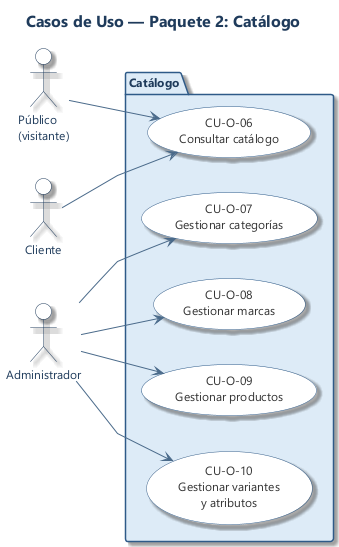

The diagram above was rendered by PlantUML. Its source (embedded in the PNG):
@startuml uc_02_catalogo
title Casos de Uso — Paquete 2: Catálogo

left to right direction
skinparam backgroundColor #FFFFFF
skinparam shadowing true
skinparam linetype polyline
skinparam defaultFontName "Segoe UI"
skinparam defaultFontSize 12
skinparam titleFontSize 16
skinparam titleFontColor #1F3B5B
skinparam packageStyle folder
skinparam packageBorderColor #2E5A88
skinparam packageFontColor #1F3B5B
skinparam packageFontStyle bold
skinparam actorBackgroundColor #FFFFFF
skinparam actorBorderColor #1F3B5B
skinparam actorFontColor #1F3B5B
skinparam usecaseBackgroundColor #FFFFFF
skinparam usecaseBorderColor #2E5A88
skinparam usecaseFontColor #333333
skinparam arrowColor #4A6A8A

actor "Público\n(visitante)" as publico
actor "Cliente" as cliente
actor "Administrador" as admin

package "Catálogo" #DDEBF7 {
  usecase "CU-O-06\nConsultar catálogo" as UC06
  usecase "CU-O-07\nGestionar categorías" as UC07
  usecase "CU-O-08\nGestionar marcas" as UC08
  usecase "CU-O-09\nGestionar productos" as UC09
  usecase "CU-O-10\nGestionar variantes\ny atributos" as UC10
}

publico --> UC06
cliente --> UC06

admin --> UC07
admin --> UC08
admin --> UC09
admin --> UC10

@enduml